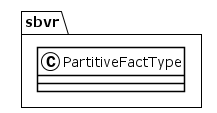

The diagram above was rendered by PlantUML. Its source (embedded in the PNG):
@startuml
!theme plain
package sbvr {
class PartitiveFactType {
}
}
@enduml